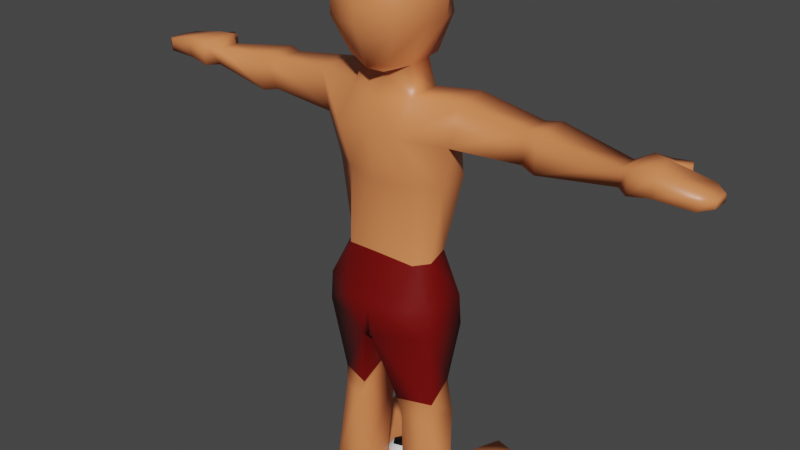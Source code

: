 # Source: Guy_Attacking.blend  (saved by Blender 2.91.10; exported with 4.5.12 LTS)
import bpy
from mathutils import Matrix  # noqa: F401  (used for matrix-valued properties, if any)

bpy.ops.wm.read_factory_settings(use_empty=True)
scene = bpy.context.scene
scene.name = 'Guy Attacking'

# ---- collections
col_collection = bpy.data.collections.new('Collection'); scene.collection.children.link(col_collection)

# ---- materials (node trees are filled in below, after node groups)
mat_skin = bpy.data.materials.new('Skin')
mat_skin.alpha_threshold = 0.0
mat_skin.use_transparent_shadow = False
mat_skin.line_color = (0.0, 0.0, 0.0, 1.0)
mat_pants = bpy.data.materials.new('Pants')
mat_pants.use_transparent_shadow = False
mat_white = bpy.data.materials.new('White')
mat_white.use_transparent_shadow = False
mat_black = bpy.data.materials.new('Black')
mat_black.use_transparent_shadow = False

# ---- material node trees
mat_skin.use_nodes = True; mat_skin.node_tree.nodes.clear()
_N = mat_skin.node_tree.nodes; _L = mat_skin.node_tree.links
n0 = _N.new('ShaderNodeOutputMaterial'); n0.name = 'Material Output'; n0.location = (300, 300)
n1 = _N.new('ShaderNodeBsdfPrincipled'); n1.name = 'Principled BSDF'; n1.location = (10, 300)
n1.distribution = 'GGX'
n1.subsurface_method = 'BURLEY'
n1.inputs[0].default_value = (0.8, 0.2424, 0.08507, 1.0)
n1.inputs[2].default_value = 0.4
n1.inputs[3].default_value = 1.45
n1.inputs[27].default_value = (0.0, 0.0, 0.0, 1.0)
n1.inputs[28].default_value = 1.0
_L.new(n1.outputs[0], n0.inputs[0])
n0.is_active_output = True
mat_pants.use_nodes = True; mat_pants.node_tree.nodes.clear()
_N = mat_pants.node_tree.nodes; _L = mat_pants.node_tree.links
n0 = _N.new('ShaderNodeBsdfPrincipled'); n0.name = 'Principled BSDF'; n0.location = (10, 300)
n0.distribution = 'GGX'
n0.subsurface_method = 'BURLEY'
n0.inputs[0].default_value = (0.1734, 0.0005404, 0.0, 1.0)
n0.inputs[3].default_value = 1.45
n0.inputs[27].default_value = (0.0, 0.0, 0.0, 1.0)
n0.inputs[28].default_value = 1.0
n1 = _N.new('ShaderNodeOutputMaterial'); n1.name = 'Material Output'; n1.location = (300, 300)
_L.new(n0.outputs[0], n1.inputs[0])
n1.is_active_output = True
mat_white.use_nodes = True; mat_white.node_tree.nodes.clear()
_N = mat_white.node_tree.nodes; _L = mat_white.node_tree.links
n0 = _N.new('ShaderNodeBsdfPrincipled'); n0.name = 'Principled BSDF'; n0.location = (10, 300)
n0.distribution = 'GGX'
n0.subsurface_method = 'BURLEY'
n0.inputs[3].default_value = 1.45
n0.inputs[27].default_value = (0.0, 0.0, 0.0, 1.0)
n0.inputs[28].default_value = 1.0
n1 = _N.new('ShaderNodeOutputMaterial'); n1.name = 'Material Output'; n1.location = (300, 300)
_L.new(n0.outputs[0], n1.inputs[0])
n1.is_active_output = True
mat_black.use_nodes = True; mat_black.node_tree.nodes.clear()
_N = mat_black.node_tree.nodes; _L = mat_black.node_tree.links
n0 = _N.new('ShaderNodeBsdfPrincipled'); n0.name = 'Principled BSDF'; n0.location = (10, 300)
n0.distribution = 'GGX'
n0.subsurface_method = 'BURLEY'
n0.inputs[0].default_value = (0.0, 0.0, 0.0, 1.0)
n0.inputs[3].default_value = 1.45
n0.inputs[27].default_value = (0.0, 0.0, 0.0, 1.0)
n0.inputs[28].default_value = 1.0
n1 = _N.new('ShaderNodeOutputMaterial'); n1.name = 'Material Output'; n1.location = (300, 300)
_L.new(n0.outputs[0], n1.inputs[0])
n1.is_active_output = True

# ---- world
world_world = bpy.data.worlds.new('World'); scene.world = world_world
world_world.use_nodes = True; world_world.node_tree.nodes.clear()
_N = world_world.node_tree.nodes; _L = world_world.node_tree.links
n0 = _N.new('ShaderNodeOutputWorld'); n0.name = 'World Output'; n0.location = (300, 300)
n1 = _N.new('ShaderNodeBackground'); n1.name = 'Background'; n1.location = (10, 300)
n1.inputs[0].default_value = (0.05088, 0.05088, 0.05088, 1.0)
_L.new(n1.outputs[0], n0.inputs[0])
n0.is_active_output = True
world_world.color = (0.05088, 0.05088, 0.05088)
world_world.use_sun_shadow = False
world_world.sun_shadow_jitter_overblur = 0.0

# ---- meshes
me_cube = bpy.data.meshes.new('Cube')
me_cube.from_pydata([(-0.7291, 0.8871, 11.62), (-0.6965, 0.7787, 12.21), (-0.7545, -0.906, 12.16), (-0.7545, -0.9137, 11.68), (-0.5936, 0.8504, 12.78), (-0.4327, 0.7855, 10.81), (-0.619, -0.6657, 12.69), (-0.4581, -0.7044, 10.98), (0.0, 1.109, 10.57), (0.0, -0.875, 12.82), (0.0, -0.7664, 10.79), (0.0, 1.115, 12.88), (0.0, 1.173, 12.09), (0.0, 1.377, 11.53), (0.0, -1.115, 12.16), (0.0, -1.123, 11.68), (-0.4964, 0.4279, 10.81), (-0.5626, -0.1815, 10.81), (-0.8645, -0.3034, 12.92), (-0.8645, 0.307, 12.92), (0.0, 0.4768, 10.68), (0.0, -0.3034, 10.59), (0.0, 0.307, 13.15), (0.0, -0.3034, 13.15), (-1.0, -0.3034, 11.68), (-1.0, 0.307, 11.68), (-1.0, -0.3034, 12.19), (-1.061, 0.307, 12.21), (-0.5924, 0.5163, 10.23), (-0.6929, -0.3487, 10.23), (0.0, 0.6627, 10.14), (0.0, -0.5315, 10.15), (-0.8443, 0.9884, 9.612), (-0.7171, -0.827, 9.588), (0.0, 1.084, 9.605), (0.0, -0.7403, 9.558), (-1.584, 0.6488, 10.33), (-1.683, -0.2162, 10.31), (-1.218, 0.5283, 9.445), (-1.494, -0.2311, 9.415), (-0.7147, 0.6757, 6.832), (-0.8113, -0.4282, 6.777), (0.0, 0.7765, 6.665), (0.0, -0.5658, 6.884), (-0.923, 0.4475, 6.832), (-1.036, -0.1165, 6.777), (-1.304, -0.1165, 8.492), (-1.298, 0.5395, 8.552), (-0.7578, -0.4282, 8.492), (0.0, -0.6373, 8.492), (0.0, 1.121, 8.506), (-0.8352, 1.02, 8.506), (-4.917, 0.4603, 9.935), (-4.917, -0.02688, 9.936), (-4.917, 0.4734, 9.59), (-4.917, -0.0353, 9.59), (-3.051, -0.1222, 10.12), (-3.051, -0.134, 9.492), (-3.051, 0.5611, 10.13), (-3.051, 0.6223, 9.519), (-3.372, -0.2093, 10.16), (-3.372, 0.643, 10.17), (-3.372, 0.7114, 9.449), (-3.372, -0.224, 9.421), (-5.183, 0.6469, 10.07), (-5.183, -0.2153, 10.07), (-5.17, 0.6701, 9.572), (-5.17, -0.2302, 9.573), (-5.494, 0.5282, 10.08), (-5.666, -0.2153, 10.09), (-5.441, 0.5514, 9.664), (-5.613, -0.2302, 9.665), (-6.372, 0.5556, 9.904), (-6.372, -0.1231, 9.904), (-6.372, 0.5739, 9.621), (-6.372, -0.1348, 9.622), (-5.395, 0.9581, 9.682), (-5.382, 0.9427, 9.928), (-5.637, 0.7541, 9.672), (-5.624, 0.7386, 9.938), (-5.704, 1.108, 9.719), (-5.692, 1.101, 9.901), (-5.794, 0.901, 9.713), (-5.781, 0.8937, 9.907), (-6.622, 0.3924, 9.836), (-6.622, 0.04163, 9.836), (-6.622, 0.4019, 9.69), (-6.622, 0.03556, 9.69), (-0.55, 0.8489, 5.794), (-0.5028, -0.8683, 5.847), (0.0, 0.95, 5.749), (0.0, -0.8581, 5.847), (-1.309, 0.4978, 5.901), (-1.28, -0.5102, 5.955), (-0.1639, 0.7713, 5.035), (-0.1159, -0.88, 5.089), (0.0, 0.7684, 4.964), (0.0, -0.8452, 5.04), (-1.354, 0.5048, 5.226), (-1.325, -0.5152, 5.279), (-0.5317, 0.3449, 0.8813), (-0.558, -0.3859, 1.041), (-1.423, 0.1692, 0.8813), (-1.305, -0.4689, 1.041), (-0.4604, -0.4794, 3.467), (-0.3822, 0.5397, 4.068), (-1.206, 0.2975, 3.874), (-1.19, -0.2254, 3.467), (-0.6036, -0.4969, 3.093), (-1.116, -0.3186, 3.093), (-0.4745, 0.5561, 3.071), (-1.307, 0.3404, 3.071), (-0.4262, 0.3449, 0.2057), (-0.5479, -0.4175, 0.2057), (-1.537, 0.1692, 0.2057), (-1.369, -0.3478, 0.2057), (-1.143, 2.454, 0.9199), (-1.895, 2.274, 0.9199), (-1.027, 2.454, 0.1724), (-2.02, 2.274, 0.1724), (-0.7762, 1.388, 0.2071), (-0.9872, 1.733, 1.039), (-1.836, 1.226, 0.2071), (-1.75, 1.571, 1.039)], [], [(23, 18, 6, 9), (14, 9, 6, 2), (27, 19, 4, 1), (0, 1, 12, 13), (25, 27, 1, 0), (10, 15, 3, 7), (1, 4, 11, 12), (17, 21, 10, 7), (5, 0, 13, 8), (16, 25, 0, 5), (15, 14, 2, 3), (7, 3, 24, 17), (17, 24, 25, 16), (5, 8, 20, 16), (16, 20, 30, 28), (3, 2, 26, 24), (24, 26, 27, 25), (2, 6, 18, 26), (26, 18, 19, 27), (11, 4, 19, 22), (22, 19, 18, 23), (31, 29, 33, 35), (17, 16, 28, 29), (21, 17, 29, 31), (49, 48, 41, 43), (28, 30, 34, 32), (28, 32, 38, 36), (63, 60, 53, 55), (29, 28, 36, 37), (33, 29, 37, 39), (48, 46, 45, 41), (43, 41, 89, 91), (44, 40, 88, 92), (46, 47, 44, 45), (51, 50, 42, 40), (47, 51, 40, 44), (38, 32, 51, 47), (32, 34, 50, 51), (39, 38, 47, 46), (33, 39, 46, 48), (35, 33, 48, 49), (52, 54, 66, 64), (60, 61, 52, 53), (61, 62, 54, 52), (62, 63, 55, 54), (38, 39, 57, 59), (36, 38, 59, 58), (37, 36, 58, 56), (39, 37, 56, 57), (59, 57, 63, 62), (58, 59, 62, 61), (56, 58, 61, 60), (57, 56, 60, 63), (64, 66, 76, 77), (54, 55, 67, 66), (55, 53, 65, 67), (53, 52, 64, 65), (71, 69, 73, 75), (66, 67, 71, 70), (67, 65, 69, 71), (65, 64, 68, 69), (72, 74, 86, 84), (69, 68, 72, 73), (68, 70, 74, 72), (70, 71, 75, 74), (78, 79, 83, 82), (66, 70, 78, 76), (68, 64, 77, 79), (70, 68, 79, 78), (81, 80, 82, 83), (76, 78, 82, 80), (77, 76, 80, 81), (79, 77, 81, 83), (85, 84, 86, 87), (74, 75, 87, 86), (75, 73, 85, 87), (73, 72, 84, 85), (93, 92, 98, 99), (89, 93, 99, 95), (41, 45, 93, 89), (45, 44, 92, 93), (40, 42, 90, 88), (94, 96, 97, 95), (110, 108, 101, 100), (88, 90, 96, 94), (92, 88, 94, 98), (91, 89, 95, 97), (121, 120, 118, 116), (111, 110, 100, 102), (108, 109, 103, 101), (109, 111, 102, 103), (99, 98, 106, 107), (95, 99, 107, 104), (98, 94, 105, 106), (94, 95, 104, 105), (107, 106, 111, 109), (104, 107, 109, 108), (106, 105, 110, 111), (105, 104, 108, 110), (112, 113, 115, 114), (100, 101, 113, 112), (101, 103, 115, 113), (103, 102, 114, 115), (117, 116, 118, 119), (120, 122, 119, 118), (123, 121, 116, 117), (122, 123, 117, 119), (114, 102, 123, 122), (102, 100, 121, 123), (112, 114, 122, 120), (100, 112, 120, 121)])
me_cube.polygons.foreach_set('use_smooth', [True] * 111)
me_cube.polygons.foreach_set('material_index', [0, 0, 0, 0, 0, 0, 0, 0, 0, 0, 0, 0, 0, 0, 0, 0, 0, 0, 0, 0, 0, 0, 0, 0, 0, 0, 0, 0, 0, 0, 0, 1, 1, 0, 0, 0, 0, 0, 0, 0, 0, 0, 0, 0, 0, 0, 0, 0, 0, 0, 0, 0, 0, 0, 0, 0, 0, 0, 0, 0, 0, 0, 0, 0, 0, 0, 0, 0, 0, 0, 0, 0, 0, 0, 0, 0, 0, 1, 1, 1, 1, 1, 1, 0, 1, 1, 1, 0, 0, 0, 0, 1, 1, 1, 1, 0, 0, 0, 0, 0, 0, 0, 0, 0, 0, 0, 0, 0, 0, 0, 0])
_uv = me_cube.uv_layers.new(name='UVMap')
_uv.uv.foreach_set('vector', [0.75, 0.6667, 0.875, 0.6667, 0.875, 0.75, 0.75, 0.75, 0.52, 0.875, 0.625, 0.875, 0.625, 1.0, 0.52, 1.0, 0.52, 0.1667, 0.625, 0.1667, 0.625, 0.25, 0.52, 0.25, 0.4583, 0.25, 0.52, 0.25, 0.52, 0.375, 0.4583, 0.375, 0.4583, 0.1667, 0.52, 0.1667, 0.52, 0.25, 0.4583, 0.25, 0.375, 0.875, 0.4583, 0.875, 0.4583, 1.0, 0.375, 1.0, 0.52, 0.25, 0.625, 0.25, 0.625, 0.375, 0.52, 0.375, 0.125, 0.6667, 0.25, 0.6667, 0.25, 0.75, 0.125, 0.75, 0.375, 0.25, 0.4583, 0.25, 0.4583, 0.375, 0.375, 0.375, 0.375, 0.1667, 0.4583, 0.1667, 0.4583, 0.25, 0.375, 0.25, 0.4583, 0.875, 0.52, 0.875, 0.52, 1.0, 0.4583, 1.0, 0.375, 0.0, 0.4583, 0.0, 0.4583, 0.08333, 0.375, 0.08333, 0.375, 0.08333, 0.4583, 0.08333, 0.4583, 0.1667, 0.375, 0.1667, 0.125, 0.5, 0.25, 0.5, 0.25, 0.5833, 0.125, 0.5833, 0.125, 0.5833, 0.25, 0.5833, 0.25, 0.5833, 0.125, 0.5833, 0.4583, 0.0, 0.52, 0.0, 0.52, 0.08333, 0.4583, 0.08333, 0.4583, 0.08333, 0.52, 0.08333, 0.52, 0.1667, 0.4583, 0.1667, 0.52, 0.0, 0.625, 0.0, 0.625, 0.08333, 0.52, 0.08333, 0.52, 0.08333, 0.625, 0.08333, 0.625, 0.1667, 0.52, 0.1667, 0.75, 0.5, 0.875, 0.5, 0.875, 0.5833, 0.75, 0.5833, 0.75, 0.5833, 0.875, 0.5833, 0.875, 0.6667, 0.75, 0.6667, 0.25, 0.6667, 0.125, 0.6667, 0.125, 0.6667, 0.25, 0.6667, 0.375, 0.08333, 0.375, 0.1667, 0.375, 0.1667, 0.375, 0.08333, 0.25, 0.6667, 0.125, 0.6667, 0.125, 0.6667, 0.25, 0.6667, 0.25, 0.6667, 0.125, 0.6667, 0.125, 0.6667, 0.25, 0.6667, 0.125, 0.5833, 0.25, 0.5833, 0.25, 0.5833, 0.125, 0.5833, 0.125, 0.5833, 0.125, 0.5833, 0.125, 0.5833, 0.125, 0.5833, 0.125, 0.6667, 0.125, 0.6667, 0.125, 0.6667, 0.125, 0.6667, 0.375, 0.08333, 0.375, 0.1667, 0.375, 0.1667, 0.375, 0.08333, 0.125, 0.6667, 0.125, 0.6667, 0.125, 0.6667, 0.125, 0.6667, 0.125, 0.6667, 0.125, 0.6667, 0.125, 0.6667, 0.125, 0.6667, 0.25, 0.6667, 0.125, 0.6667, 0.125, 0.6667, 0.25, 0.6667, 0.125, 0.5833, 0.125, 0.5833, 0.125, 0.5833, 0.125, 0.5833, 0.375, 0.08333, 0.375, 0.1667, 0.375, 0.1667, 0.375, 0.08333, 0.125, 0.5833, 0.25, 0.5833, 0.25, 0.5833, 0.125, 0.5833, 0.125, 0.5833, 0.125, 0.5833, 0.125, 0.5833, 0.125, 0.5833, 0.125, 0.5833, 0.125, 0.5833, 0.125, 0.5833, 0.125, 0.5833, 0.125, 0.5833, 0.25, 0.5833, 0.25, 0.5833, 0.125, 0.5833, 0.375, 0.08333, 0.375, 0.1667, 0.375, 0.1667, 0.375, 0.08333, 0.125, 0.6667, 0.125, 0.6667, 0.125, 0.6667, 0.125, 0.6667, 0.25, 0.6667, 0.125, 0.6667, 0.125, 0.6667, 0.25, 0.6667, 0.125, 0.5833, 0.125, 0.5833, 0.125, 0.5833, 0.125, 0.5833, 0.375, 0.08333, 0.375, 0.1667, 0.375, 0.1667, 0.375, 0.08333, 0.125, 0.5833, 0.125, 0.5833, 0.125, 0.5833, 0.125, 0.5833, 0.375, 0.1667, 0.375, 0.08333, 0.375, 0.08333, 0.375, 0.1667, 0.375, 0.1667, 0.375, 0.08333, 0.375, 0.08333, 0.375, 0.1667, 0.125, 0.5833, 0.125, 0.5833, 0.125, 0.5833, 0.125, 0.5833, 0.375, 0.08333, 0.375, 0.1667, 0.375, 0.1667, 0.375, 0.08333, 0.125, 0.6667, 0.125, 0.6667, 0.125, 0.6667, 0.125, 0.6667, 0.375, 0.1667, 0.375, 0.08333, 0.375, 0.08333, 0.375, 0.1667, 0.125, 0.5833, 0.125, 0.5833, 0.125, 0.5833, 0.125, 0.5833, 0.375, 0.08333, 0.375, 0.1667, 0.375, 0.1667, 0.375, 0.08333, 0.125, 0.6667, 0.125, 0.6667, 0.125, 0.6667, 0.125, 0.6667, 0.125, 0.5833, 0.125, 0.5833, 0.125, 0.5833, 0.125, 0.5833, 0.375, 0.1667, 0.375, 0.08333, 0.375, 0.08333, 0.375, 0.1667, 0.125, 0.6667, 0.125, 0.6667, 0.125, 0.6667, 0.125, 0.6667, 0.375, 0.08333, 0.375, 0.1667, 0.375, 0.1667, 0.375, 0.08333, 0.125, 0.6667, 0.125, 0.6667, 0.125, 0.6667, 0.125, 0.6667, 0.375, 0.1667, 0.375, 0.08333, 0.375, 0.08333, 0.375, 0.1667, 0.125, 0.6667, 0.125, 0.6667, 0.125, 0.6667, 0.125, 0.6667, 0.375, 0.08333, 0.375, 0.1667, 0.375, 0.1667, 0.375, 0.08333, 0.125, 0.5833, 0.125, 0.5833, 0.125, 0.5833, 0.125, 0.5833, 0.375, 0.08333, 0.375, 0.1667, 0.375, 0.1667, 0.375, 0.08333, 0.125, 0.5833, 0.125, 0.5833, 0.125, 0.5833, 0.125, 0.5833, 0.375, 0.1667, 0.375, 0.08333, 0.375, 0.08333, 0.375, 0.1667, 0.125, 0.5833, 0.125, 0.5833, 0.125, 0.5833, 0.125, 0.5833, 0.375, 0.1667, 0.375, 0.1667, 0.375, 0.1667, 0.375, 0.1667, 0.375, 0.1667, 0.375, 0.1667, 0.375, 0.1667, 0.375, 0.1667, 0.125, 0.5833, 0.125, 0.5833, 0.125, 0.5833, 0.125, 0.5833, 0.125, 0.5833, 0.125, 0.5833, 0.125, 0.5833, 0.125, 0.5833, 0.375, 0.1667, 0.375, 0.1667, 0.375, 0.1667, 0.375, 0.1667, 0.125, 0.5833, 0.125, 0.5833, 0.125, 0.5833, 0.125, 0.5833, 0.375, 0.1667, 0.375, 0.1667, 0.375, 0.1667, 0.375, 0.1667, 0.375, 0.08333, 0.375, 0.1667, 0.375, 0.1667, 0.375, 0.08333, 0.375, 0.1667, 0.375, 0.08333, 0.375, 0.08333, 0.375, 0.1667, 0.125, 0.6667, 0.125, 0.6667, 0.125, 0.6667, 0.125, 0.6667, 0.375, 0.08333, 0.375, 0.1667, 0.375, 0.1667, 0.375, 0.08333, 0.375, 0.08333, 0.375, 0.1667, 0.375, 0.1667, 0.375, 0.08333, 0.125, 0.6667, 0.125, 0.6667, 0.125, 0.6667, 0.125, 0.6667, 0.125, 0.6667, 0.125, 0.6667, 0.125, 0.6667, 0.125, 0.6667, 0.375, 0.08333, 0.375, 0.1667, 0.375, 0.1667, 0.375, 0.08333, 0.125, 0.5833, 0.25, 0.5833, 0.25, 0.5833, 0.125, 0.5833, 0.125, 0.5833, 0.25, 0.5833, 0.25, 0.6667, 0.125, 0.6667, 0.125, 0.5833, 0.125, 0.6667, 0.125, 0.6667, 0.125, 0.5833, 0.125, 0.5833, 0.25, 0.5833, 0.25, 0.5833, 0.125, 0.5833, 0.125, 0.5833, 0.125, 0.5833, 0.125, 0.5833, 0.125, 0.5833, 0.25, 0.6667, 0.125, 0.6667, 0.125, 0.6667, 0.25, 0.6667, 0.125, 0.5833, 0.125, 0.5833, 0.125, 0.5833, 0.125, 0.5833, 0.125, 0.5833, 0.125, 0.5833, 0.125, 0.5833, 0.125, 0.5833, 0.125, 0.6667, 0.125, 0.6667, 0.125, 0.6667, 0.125, 0.6667, 0.375, 0.08333, 0.375, 0.1667, 0.375, 0.1667, 0.375, 0.08333, 0.375, 0.08333, 0.375, 0.1667, 0.375, 0.1667, 0.375, 0.08333, 0.125, 0.6667, 0.125, 0.6667, 0.125, 0.6667, 0.125, 0.6667, 0.125, 0.5833, 0.125, 0.5833, 0.125, 0.5833, 0.125, 0.5833, 0.125, 0.5833, 0.125, 0.6667, 0.125, 0.6667, 0.125, 0.5833, 0.375, 0.08333, 0.375, 0.1667, 0.375, 0.1667, 0.375, 0.08333, 0.125, 0.6667, 0.125, 0.6667, 0.125, 0.6667, 0.125, 0.6667, 0.125, 0.5833, 0.125, 0.5833, 0.125, 0.5833, 0.125, 0.5833, 0.125, 0.5833, 0.125, 0.6667, 0.125, 0.6667, 0.125, 0.5833, 0.125, 0.5833, 0.125, 0.6667, 0.125, 0.6667, 0.125, 0.5833, 0.125, 0.5833, 0.125, 0.6667, 0.125, 0.6667, 0.125, 0.5833, 0.125, 0.6667, 0.125, 0.6667, 0.125, 0.6667, 0.125, 0.6667, 0.375, 0.08333, 0.375, 0.1667, 0.375, 0.1667, 0.375, 0.08333, 0.125, 0.5833, 0.125, 0.5833, 0.125, 0.5833, 0.125, 0.5833, 0.125, 0.5833, 0.125, 0.5833, 0.125, 0.5833, 0.125, 0.5833, 0.125, 0.5833, 0.125, 0.5833, 0.125, 0.5833, 0.125, 0.5833, 0.375, 0.1667, 0.375, 0.1667, 0.375, 0.1667, 0.375, 0.1667, 0.375, 0.1667, 0.375, 0.1667, 0.375, 0.1667, 0.375, 0.1667, 0.125, 0.5833, 0.125, 0.5833, 0.125, 0.5833, 0.125, 0.5833, 0.125, 0.5833, 0.125, 0.5833, 0.125, 0.5833, 0.125, 0.5833, 0.125, 0.5833, 0.125, 0.5833, 0.125, 0.5833, 0.125, 0.5833])
me_cube.materials.append(mat_skin)
me_cube.materials.append(mat_pants)
me_cube.use_remesh_preserve_volume = False
me_cube.use_remesh_preserve_attributes = False
me_cube.use_mirror_vertex_groups = False
me_cube.update()
me_icosphere_010 = bpy.data.meshes.new('Icosphere.010')
me_icosphere_010.from_pydata([(-0.5449, -0.3013, -0.3687), (-0.9478, -0.3188, -0.1195), (-0.6528, -0.6899, -0.1195), (-0.2087, -0.524, -0.1195), (-0.2293, -0.05032, -0.1195), (-0.6861, 0.07649, -0.1195), (-0.8606, -0.5523, 0.2838), (-0.4038, -0.6791, 0.2838), (-0.142, -0.2838, 0.2838), (-0.4371, 0.0873, 0.2838), (-0.8812, -0.07862, 0.2838), (-0.5449, -0.3013, 0.5331), (-0.6083, -0.5297, -0.3014), (-0.7817, -0.3116, -0.3014), (-0.8452, -0.54, -0.1549), (-0.8647, -0.08952, -0.1549), (-0.6279, -0.07924, -0.3014), (-0.3473, -0.4322, -0.3014), (-0.4107, -0.6606, -0.1549), (-0.3594, -0.1538, -0.3014), (-0.1617, -0.2847, -0.1549), (-0.4423, 0.06828, -0.1549), (-0.9794, -0.1807, 0.08217), (-0.8255, 0.05165, 0.08217), (-0.7939, -0.6772, 0.08217), (-0.9673, -0.4591, 0.08217), (-0.2643, -0.6542, 0.08217), (-0.5254, -0.7517, 0.08217), (-0.1226, -0.1435, 0.08217), (-0.1105, -0.4219, 0.08217), (-0.5645, 0.1492, 0.08217), (-0.296, 0.07463, 0.08217), (-0.9281, -0.3179, 0.3192), (-0.6475, -0.6709, 0.3192), (-0.2252, -0.5131, 0.3192), (-0.2447, -0.06261, 0.3192), (-0.6792, 0.058, 0.3192), (-0.7305, -0.4488, 0.4657), (-0.7426, -0.1704, 0.4657), (-0.462, -0.5233, 0.4657), (-0.3081, -0.291, 0.4657), (-0.4815, -0.07289, 0.4657)], [], [(0, 12, 13), (1, 15, 13), (0, 17, 12), (0, 19, 17), (0, 16, 19), (1, 22, 15), (2, 24, 14), (3, 26, 18), (4, 28, 20), (5, 30, 21), (1, 25, 22), (2, 27, 24), (3, 29, 26), (4, 31, 28), (5, 23, 30), (6, 37, 32), (7, 39, 33), (8, 40, 34), (9, 41, 35), (10, 38, 36), (38, 11, 41), (38, 41, 36), (36, 41, 9), (41, 11, 40), (41, 40, 35), (35, 40, 8), (40, 11, 39), (40, 39, 34), (34, 39, 7), (39, 11, 37), (39, 37, 33), (33, 37, 6), (37, 11, 38), (37, 38, 32), (32, 38, 10), (23, 10, 36), (23, 36, 30), (30, 36, 9), (31, 9, 35), (31, 35, 28), (28, 35, 8), (29, 8, 34), (29, 34, 26), (26, 34, 7), (27, 7, 33), (27, 33, 24), (24, 33, 6), (25, 6, 32), (25, 32, 22), (22, 32, 10), (30, 9, 31), (30, 31, 21), (21, 31, 4), (28, 8, 29), (28, 29, 20), (20, 29, 3), (26, 7, 27), (26, 27, 18), (18, 27, 2), (24, 6, 25), (24, 25, 14), (14, 25, 1), (22, 10, 23), (22, 23, 15), (15, 23, 5), (16, 5, 21), (16, 21, 19), (19, 21, 4), (19, 4, 20), (19, 20, 17), (17, 20, 3), (17, 3, 18), (17, 18, 12), (12, 18, 2), (15, 5, 16), (15, 16, 13), (13, 16, 0), (12, 2, 14), (12, 14, 13), (13, 14, 1)])
me_icosphere_010.polygons.foreach_set('use_smooth', [True] * 80)
me_icosphere_010.polygons.foreach_set('material_index', [0, 0, 0, 0, 0, 0, 0, 0, 0, 1, 0, 0, 0, 0, 1, 0, 0, 0, 0, 0, 0, 0, 0, 0, 0, 0, 0, 0, 0, 0, 0, 0, 0, 0, 0, 0, 1, 1, 0, 0, 0, 0, 0, 0, 0, 0, 0, 0, 0, 0, 1, 1, 0, 0, 0, 0, 0, 0, 0, 0, 0, 0, 0, 0, 0, 0, 0, 0, 0, 0, 0, 0, 0, 0, 0, 0, 0, 0, 0, 0])
_uv = me_icosphere_010.uv_layers.new(name='UVMap')
_uv.uv.foreach_set('vector', [0.8182, 0.0, 0.8636, 0.07873, 0.7727, 0.07873, 0.7273, 0.1575, 0.6364, 0.1575, 0.6818, 0.07873, 0.09091, 0.0, 0.1364, 0.07873, 0.04545, 0.07873, 0.2727, 0.0, 0.3182, 0.07873, 0.2273, 0.07873, 0.4545, 0.0, 0.5, 0.07873, 0.4091, 0.07873, 0.7273, 0.1575, 0.6818, 0.2362, 0.6364, 0.1575, 0.9091, 0.1575, 0.8636, 0.2362, 0.8182, 0.1575, 0.1818, 0.1575, 0.1364, 0.2362, 0.09091, 0.1575, 0.3636, 0.1575, 0.3182, 0.2362, 0.2727, 0.1575, 0.5455, 0.1575, 0.5, 0.2362, 0.4545, 0.1575, 0.7273, 0.1575, 0.7727, 0.2362, 0.6818, 0.2362, 0.9091, 0.1575, 0.9545, 0.2362, 0.8636, 0.2362, 0.1818, 0.1575, 0.2273, 0.2362, 0.1364, 0.2362, 0.3636, 0.1575, 0.4091, 0.2362, 0.3182, 0.2362, 0.5455, 0.1575, 0.5909, 0.2362, 0.5, 0.2362, 0.8182, 0.3149, 0.7727, 0.3937, 0.7273, 0.3149, 1.0, 0.3149, 0.9545, 0.3937, 0.9091, 0.3149, 0.2727, 0.3149, 0.2273, 0.3937, 0.1818, 0.3149, 0.4545, 0.3149, 0.4091, 0.3937, 0.3636, 0.3149, 0.6364, 0.3149, 0.5909, 0.3937, 0.5455, 0.3149, 0.5909, 0.3937, 0.5455, 0.4724, 0.5, 0.3937, 0.5909, 0.3937, 0.5, 0.3937, 0.5455, 0.3149, 0.5455, 0.3149, 0.5, 0.3937, 0.4545, 0.3149, 0.4091, 0.3937, 0.3636, 0.4724, 0.3182, 0.3937, 0.4091, 0.3937, 0.3182, 0.3937, 0.3636, 0.3149, 0.3636, 0.3149, 0.3182, 0.3937, 0.2727, 0.3149, 0.2273, 0.3937, 0.1818, 0.4724, 0.1364, 0.3937, 0.2273, 0.3937, 0.1364, 0.3937, 0.1818, 0.3149, 0.1818, 0.3149, 0.1364, 0.3937, 0.09091, 0.3149, 0.9545, 0.3937, 0.9091, 0.4724, 0.8636, 0.3937, 0.9545, 0.3937, 0.8636, 0.3937, 0.9091, 0.3149, 0.9091, 0.3149, 0.8636, 0.3937, 0.8182, 0.3149, 0.7727, 0.3937, 0.7273, 0.4724, 0.6818, 0.3937, 0.7727, 0.3937, 0.6818, 0.3937, 0.7273, 0.3149, 0.7273, 0.3149, 0.6818, 0.3937, 0.6364, 0.3149, 0.5909, 0.2362, 0.6364, 0.3149, 0.5455, 0.3149, 0.5909, 0.2362, 0.5455, 0.3149, 0.5, 0.2362, 0.5, 0.2362, 0.5455, 0.3149, 0.4545, 0.3149, 0.4091, 0.2362, 0.4545, 0.3149, 0.3636, 0.3149, 0.4091, 0.2362, 0.3636, 0.3149, 0.3182, 0.2362, 0.3182, 0.2362, 0.3636, 0.3149, 0.2727, 0.3149, 0.2273, 0.2362, 0.2727, 0.3149, 0.1818, 0.3149, 0.2273, 0.2362, 0.1818, 0.3149, 0.1364, 0.2362, 0.1364, 0.2362, 0.1818, 0.3149, 0.09091, 0.3149, 0.9545, 0.2362, 1.0, 0.3149, 0.9091, 0.3149, 0.9545, 0.2362, 0.9091, 0.3149, 0.8636, 0.2362, 0.8636, 0.2362, 0.9091, 0.3149, 0.8182, 0.3149, 0.7727, 0.2362, 0.8182, 0.3149, 0.7273, 0.3149, 0.7727, 0.2362, 0.7273, 0.3149, 0.6818, 0.2362, 0.6818, 0.2362, 0.7273, 0.3149, 0.6364, 0.3149, 0.5, 0.2362, 0.4545, 0.3149, 0.4091, 0.2362, 0.5, 0.2362, 0.4091, 0.2362, 0.4545, 0.1575, 0.4545, 0.1575, 0.4091, 0.2362, 0.3636, 0.1575, 0.3182, 0.2362, 0.2727, 0.3149, 0.2273, 0.2362, 0.3182, 0.2362, 0.2273, 0.2362, 0.2727, 0.1575, 0.2727, 0.1575, 0.2273, 0.2362, 0.1818, 0.1575, 0.1364, 0.2362, 0.09091, 0.3149, 0.04545, 0.2362, 0.1364, 0.2362, 0.04545, 0.2362, 0.09091, 0.1575, 0.09091, 0.1575, 0.04545, 0.2362, 0.0, 0.1575, 0.8636, 0.2362, 0.8182, 0.3149, 0.7727, 0.2362, 0.8636, 0.2362, 0.7727, 0.2362, 0.8182, 0.1575, 0.8182, 0.1575, 0.7727, 0.2362, 0.7273, 0.1575, 0.6818, 0.2362, 0.6364, 0.3149, 0.5909, 0.2362, 0.6818, 0.2362, 0.5909, 0.2362, 0.6364, 0.1575, 0.6364, 0.1575, 0.5909, 0.2362, 0.5455, 0.1575, 0.5, 0.07873, 0.5455, 0.1575, 0.4545, 0.1575, 0.5, 0.07873, 0.4545, 0.1575, 0.4091, 0.07873, 0.4091, 0.07873, 0.4545, 0.1575, 0.3636, 0.1575, 0.3182, 0.07873, 0.3636, 0.1575, 0.2727, 0.1575, 0.3182, 0.07873, 0.2727, 0.1575, 0.2273, 0.07873, 0.2273, 0.07873, 0.2727, 0.1575, 0.1818, 0.1575, 0.1364, 0.07873, 0.1818, 0.1575, 0.09091, 0.1575, 0.1364, 0.07873, 0.09091, 0.1575, 0.04545, 0.07873, 0.04545, 0.07873, 0.09091, 0.1575, 0.0, 0.1575, 0.6364, 0.1575, 0.5455, 0.1575, 0.5909, 0.07873, 0.6364, 0.1575, 0.5909, 0.07873, 0.6818, 0.07873, 0.6818, 0.07873, 0.5909, 0.07873, 0.6364, 0.0, 0.8636, 0.07873, 0.9091, 0.1575, 0.8182, 0.1575, 0.8636, 0.07873, 0.8182, 0.1575, 0.7727, 0.07873, 0.7727, 0.07873, 0.8182, 0.1575, 0.7273, 0.1575])
me_icosphere_010.materials.append(mat_white)
me_icosphere_010.materials.append(mat_black)
me_icosphere_010.use_remesh_fix_poles = True
me_icosphere_010.use_remesh_preserve_attributes = False
me_icosphere_010.use_mirror_vertex_groups = False
me_icosphere_010.update()
arm_armature_001 = bpy.data.armatures.new('Armature.001')  # bones are not reproduced

# ---- objects
ob_cube = bpy.data.objects.new('Cube', me_cube)
ob_guy = bpy.data.objects.new('Guy', arm_armature_001)
ob_eyes_006 = bpy.data.objects.new('Eyes.006', me_icosphere_010)

# ---- transforms, parenting, visibility, modifiers, constraints
ob_cube.parent = ob_guy
ob_cube.matrix_parent_inverse = Matrix(((-0.1, -3.258e-08, 0.0, -0.0), (3.258e-08, -0.1, -0.0, 0.0), (0.0, -0.0, 0.1, -0.0), (-0.0, 0.0, -0.0, 1.0)))
ob_cube.location = (0.0, 0.0, 0.0)
ob_cube.lock_rotations_4d = False
ob_cube.empty_display_type = 'ARROWS'
ob_cube.lineart.crease_threshold = 0.0
_vg = ob_cube.vertex_groups.new(name='Hips')
for _i, _w in zip([40, 41, 42, 43, 44, 45, 46, 47, 48, 49, 50, 51, 88, 89, 90, 91, 92, 93, 94, 95, 96, 97, 98, 99], [0.8093, 0.7831, 0.8548, 0.8259, 0.796, 0.7726, 0.08559, 0.07325, 0.08746, 0.117, 0.04665, 0.07118, 0.2281, 0.2184, 0.5253, 0.5298, 0.1377, 0.1506, 0.07283, 0.08123, 0.09397, 0.0934, 0.01904, 0.0276]): _vg.add([_i], _w, 'REPLACE')
_vg = ob_cube.vertex_groups.new(name='Spine')
for _i, _w in zip([34, 47, 50, 51], [0.0744, 0.0117, 0.3791, 0.09395]): _vg.add([_i], _w, 'REPLACE')
_vg = ob_cube.vertex_groups.new(name='Chest')
for _i, _w in zip([7, 10, 21, 28, 29, 30, 31, 32, 33, 34, 35, 38, 39, 40, 41, 42, 43, 44, 45, 46, 47, 48, 49, 50, 51], [0.003013, 0.0515, 0.1259, 0.02279, 0.06986, 0.1259, 0.5868, 0.1675, 0.2249, 0.5043, 0.6811, 0.05612, 0.06504, 0.06494, 0.06228, 0.01746, 0.08781, 0.06416, 0.0625, 0.6873, 0.6704, 0.7631, 0.7865, 0.5141, 0.691]): _vg.add([_i], _w, 'REPLACE')
_vg = ob_cube.vertex_groups.new(name='Neck')
for _i, _w in zip([0, 1, 2, 3, 5, 6, 7, 8, 9, 10, 12, 13, 14, 15, 16, 17, 20, 21, 24, 25, 26, 27, 28, 29, 30, 31, 32, 33, 34, 35], [0.09613, 0.01736, 0.05859, 0.1092, 0.3199, 0.005643, 0.3092, 0.3091, 0.01018, 0.3412, 0.039, 0.09917, 0.07162, 0.1213, 0.726, 0.6746, 0.821, 0.6567, 0.1203, 0.1148, 0.04999, 0.03506, 0.1744, 0.1057, 0.5982, 0.1826, 0.05494, 0.01193, 0.172, 0.05105]): _vg.add([_i], _w, 'REPLACE')
_vg = ob_cube.vertex_groups.new(name='Head')
for _i, _w in zip([0, 1, 2, 3, 4, 5, 6, 7, 8, 9, 10, 11, 12, 13, 14, 15, 16, 17, 18, 19, 20, 21, 22, 23, 24, 25, 26, 27, 28, 30, 31], [0.8903, 0.9612, 0.9273, 0.8646, 0.9826, 0.6395, 0.9655, 0.6122, 0.6565, 0.962, 0.5576, 0.9835, 0.9497, 0.8885, 0.909, 0.8449, 0.1718, 0.1753, 0.9788, 0.985, 0.1023, 0.1312, 0.9973, 0.99, 0.8535, 0.8652, 0.9392, 0.9498, 0.003131, 0.001465, 0.02391]): _vg.add([_i], _w, 'REPLACE')
_vg = ob_cube.vertex_groups.new(name='Shoulder.L')
for _i, _w in zip([5, 7, 8, 10, 16, 17, 20, 21, 28, 29, 30, 31, 32, 33, 34, 35, 36, 37, 38, 39, 46, 47, 48, 49, 50, 51, 56, 57], [0.01703, 0.05051, 0.001697, 0.04613, 0.08993, 0.1222, 0.04847, 0.08328, 0.718, 0.7843, 0.218, 0.1843, 0.7219, 0.712, 0.2221, 0.2287, 0.5287, 0.8642, 0.8802, 0.8677, 0.1898, 0.1999, 0.123, 0.07182, 0.02368, 0.1209, 0.01487, 0.00533]): _vg.add([_i], _w, 'REPLACE')
_vg = ob_cube.vertex_groups.new(name='Upper Arm.L')
for _i, _w in zip([28, 36, 37, 38, 39, 56, 57, 58, 59, 60, 61, 62, 63], [0.02695, 0.457, 0.1047, 0.03481, 0.04615, 0.8487, 0.8537, 0.8469, 0.8527, 0.1714, 0.1885, 0.1999, 0.1722]): _vg.add([_i], _w, 'REPLACE')
_vg = ob_cube.vertex_groups.new(name='Lower Arm.L')
for _i, _w in zip([52, 54, 55, 56, 57, 58, 59, 60, 61, 62, 63, 66], [0.1065, 0.7211, 0.05974, 0.1131, 0.1117, 0.1232, 0.1213, 0.7878, 0.7721, 0.7792, 0.7878, 0.07105]): _vg.add([_i], _w, 'REPLACE')
_vg = ob_cube.vertex_groups.new(name='Hand.L')
for _i, _w in zip([52, 53, 54, 55, 60, 61, 63, 64, 65, 66, 67, 68, 69, 71], [0.8074, 0.9399, 0.1871, 0.89, 0.01572, 0.01144, 0.0143, 0.1369, 0.4922, 0.006598, 0.2874, 0.01603, 0.06685, 0.05374]): _vg.add([_i], _w, 'REPLACE')
_vg = ob_cube.vertex_groups.new(name='Fingers01.L')
for _i, _w in zip([53, 55, 64, 65, 67, 68, 69, 70, 71, 72, 73, 75, 79], [0.00861, 0.02841, 0.1079, 0.4803, 0.6509, 0.659, 0.8107, 0.02713, 0.7827, 0.03927, 0.08012, 0.07267, 0.08013]): _vg.add([_i], _w, 'REPLACE')
_vg = ob_cube.vertex_groups.new(name='Fingers02.L')
for _i, _w in zip([68, 69, 71, 72, 73, 74, 75, 84, 85, 86, 87], [0.04023, 0.09019, 0.08606, 0.9284, 0.9079, 0.939, 0.9155, 0.9799, 0.9729, 0.9792, 0.9755]): _vg.add([_i], _w, 'REPLACE')
_vg = ob_cube.vertex_groups.new(name='Thumb01.L')
for _i, _w in zip([52, 54, 64, 66, 67, 68, 70, 71, 74, 76, 77, 78, 79], [0.06232, 0.07782, 0.6355, 0.8593, 0.001648, 0.1666, 0.9016, 0.07275, 0.04344, 0.05213, 0.06919, 0.08644, 0.0597]): _vg.add([_i], _w, 'REPLACE')
_vg = ob_cube.vertex_groups.new(name='Thumb02.L')
for _i, _w in zip([64, 66, 68, 70, 76, 77, 78, 79, 80, 81, 82, 83], [0.09038, 0.03518, 0.09298, 0.02309, 0.9403, 0.8961, 0.9016, 0.8483, 0.9931, 0.9868, 0.9777, 0.9646]): _vg.add([_i], _w, 'REPLACE')
_vg = ob_cube.vertex_groups.new(name='Shoulder.R')
_vg = ob_cube.vertex_groups.new(name='Upper Arm.R')
_vg = ob_cube.vertex_groups.new(name='Lower Arm.R')
_vg = ob_cube.vertex_groups.new(name='Hand.R')
_vg = ob_cube.vertex_groups.new(name='Fingers01.R')
_vg = ob_cube.vertex_groups.new(name='Fingers02.R')
_vg = ob_cube.vertex_groups.new(name='Thumb01.R')
_vg = ob_cube.vertex_groups.new(name='Thumb02.R')
_vg = ob_cube.vertex_groups.new(name='Upper Leg.L')
for _i, _w in zip([40, 41, 42, 43, 44, 45, 88, 89, 90, 91, 92, 93, 94, 95, 96, 97, 98, 99, 104, 105, 106, 107, 108, 109, 110, 111], [0.1002, 0.1411, 0.08237, 0.07497, 0.1171, 0.1475, 0.7481, 0.765, 0.4379, 0.4473, 0.848, 0.8337, 0.8612, 0.8929, 0.793, 0.8798, 0.9527, 0.951, 0.8274, 0.9263, 0.9413, 0.8781, 0.1144, 0.08267, 0.06884, 0.07464]): _vg.add([_i], _w, 'REPLACE')
_vg = ob_cube.vertex_groups.new(name='Lower Leg.L')
for _i, _w in zip([100, 101, 102, 103, 104, 105, 106, 107, 108, 109, 110, 111, 112, 113, 114, 115], [0.09573, 0.9579, 0.08544, 0.8465, 0.1691, 0.05545, 0.05459, 0.1204, 0.8834, 0.9156, 0.9137, 0.9033, 0.06729, 0.4732, 0.006664, 0.1744]): _vg.add([_i], _w, 'REPLACE')
_vg = ob_cube.vertex_groups.new(name='Foot.L')
for _i, _w in zip([100, 101, 102, 103, 112, 113, 114, 115, 120, 121, 122, 123], [0.873, 0.02985, 0.8855, 0.1476, 0.8508, 0.5196, 0.883, 0.8008, 0.07716, 0.03091, 0.07564, 0.01862]): _vg.add([_i], _w, 'REPLACE')
_vg = ob_cube.vertex_groups.new(name='Toes.L')
for _i, _w in zip([100, 102, 112, 114, 116, 117, 118, 119, 120, 121, 122, 123], [0.01043, 0.006449, 0.08174, 0.08855, 0.9894, 0.9932, 0.9882, 0.9919, 0.9163, 0.9553, 0.9218, 0.9618]): _vg.add([_i], _w, 'REPLACE')
_vg = ob_cube.vertex_groups.new(name='Upper Leg.R')
for _i, _w in zip([94, 96], [0.05597, 0.1033]): _vg.add([_i], _w, 'REPLACE')
_vg = ob_cube.vertex_groups.new(name='Lower Leg.R')
_vg = ob_cube.vertex_groups.new(name='Foot.R')
_vg = ob_cube.vertex_groups.new(name='Toes.R')
_m = ob_cube.modifiers.new('Mirror', 'MIRROR')
_m.use_clip = True
_m = ob_cube.modifiers.new('Armature', 'ARMATURE')
_m.object = ob_guy
ob_guy.location = (0.0, 0.0, 0.0)
ob_guy.rotation_euler = (0.0, -0.0, 3.142)
ob_guy.scale = (10.0, 10.0, 10.0)
ob_guy.show_in_front = True
ob_guy.lineart.crease_threshold = 0.0
ob_eyes_006.parent = ob_guy
ob_eyes_006.matrix_parent_inverse = Matrix(((-0.1, -2.648e-08, -5.924e-09, 7.511e-08), (-5.133e-09, -0.002976, 0.09996, -1.286), (-2.665e-08, 0.09996, 0.002976, -0.05676), (0.0, 0.0, -0.0, 1.0)))
ob_eyes_006.location = (-5.748e-08, 1.193, 11.97)
ob_eyes_006.scale = (0.8889, 0.8889, 0.8889)
ob_eyes_006.lineart.crease_threshold = 0.0
_m = ob_eyes_006.modifiers.new('Mirror', 'MIRROR')

# ---- collection membership
col_collection.objects.link(ob_cube)
col_collection.objects.link(ob_guy)
col_collection.objects.link(ob_eyes_006)

# ---- scene / render settings (as saved in the file)
scene.frame_start = 1; scene.frame_end = 15; scene.frame_set(15)
scene.render.engine = 'BLENDER_EEVEE_NEXT'
scene.cycles.use_denoising = False
scene.cycles.samples = 128
scene.cycles.sampling_pattern = 'TABULATED_SOBOL'
scene.cycles.use_adaptive_sampling = False
scene.cycles.use_light_tree = False
scene.view_settings.view_transform = 'Filmic'
bpy.context.view_layer.update()

# ---- added for rendering (the .blend has no active camera and no usable light): camera, sun
cam_auto = bpy.data.cameras.new('AutoCamera')
cam_auto.lens = 50.0
cam_auto.sensor_width = 36.0
cam_auto.clip_end = 1000.0
ob_auto_camera = bpy.data.objects.new('AutoCamera', cam_auto)
scene.collection.objects.link(ob_auto_camera)
ob_auto_camera.location = (12.8901, -15.2966, 17.5017)
ob_auto_camera.rotation_euler = (1.09748, -7.21219e-08, 0.694738)
scene.camera = ob_auto_camera
light_auto_sun = bpy.data.lights.new('AutoSun', 'SUN')
light_auto_sun.energy = 3.0
light_auto_sun.angle = 0.0523599
ob_auto_sun = bpy.data.objects.new('AutoSun', light_auto_sun)
scene.collection.objects.link(ob_auto_sun)
ob_auto_sun.rotation_euler = (0.872665, 0.174533, 0.523599)
bpy.context.view_layer.update()
